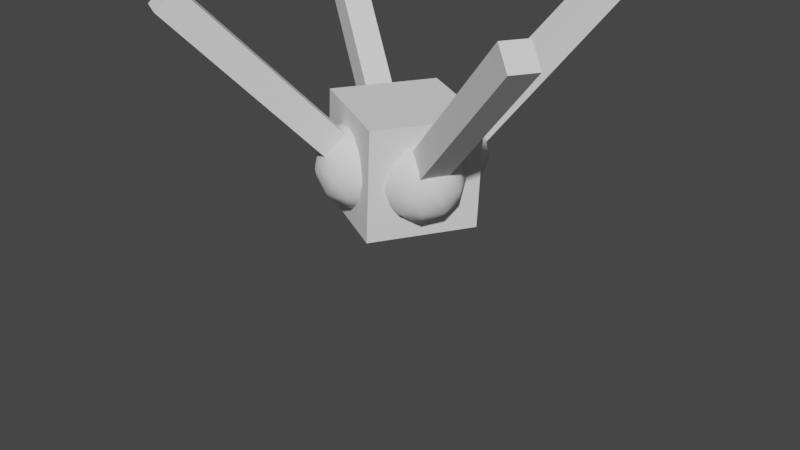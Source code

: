 # Source: CreatureStanding.blend  (saved by Blender 3.0.42; exported with 4.5.12 LTS)
import bpy
from mathutils import Matrix  # noqa: F401  (used for matrix-valued properties, if any)

bpy.ops.wm.read_factory_settings(use_empty=True)
scene = bpy.context.scene
scene.name = 'Scene'

# ---- collections
col_creature = bpy.data.collections.new('Creature'); scene.collection.children.link(col_creature)

# ---- world
world_world = bpy.data.worlds.new('World'); scene.world = world_world
world_world.use_nodes = True; world_world.node_tree.nodes.clear()
_N = world_world.node_tree.nodes; _L = world_world.node_tree.links
n0 = _N.new('ShaderNodeOutputWorld'); n0.name = 'World Output'; n0.location = (300, 300)
n1 = _N.new('ShaderNodeBackground'); n1.name = 'Background'; n1.location = (10, 300)
n1.inputs[0].default_value = (0.05088, 0.05088, 0.05088, 1.0)
_L.new(n1.outputs[0], n0.inputs[0])
n0.is_active_output = True
world_world.color = (0.05088, 0.05088, 0.05088)
world_world.use_sun_shadow = False
world_world.sun_shadow_jitter_overblur = 0.0

# ---- meshes
me_plane = bpy.data.meshes.new('Plane')
me_plane.from_pydata([(0.0, 0.0, 0.0), (0.0, 0.0, 4.478), (0.0, 0.0, 1.493), (0.0, 0.0, 2.985)], [(3, 1), (0, 2), (2, 3)], [])
_uv = me_plane.uv_layers.new(name='UVMap')
_uv.uv.foreach_set('vector', [])
me_plane.use_remesh_fix_poles = True
me_plane.use_remesh_preserve_attributes = False
me_plane.update()
me_cube_001 = bpy.data.meshes.new('Cube.001')
me_cube_001.from_pydata([(-1.0, -1.0, -1.0), (-1.0, -1.0, 1.0), (-1.0, 1.0, -1.0), (-1.0, 1.0, 1.0), (1.0, -1.0, -1.0), (1.0, -1.0, 1.0), (1.0, 1.0, -1.0), (1.0, 1.0, 1.0)], [], [(0, 1, 3, 2), (2, 3, 7, 6), (6, 7, 5, 4), (4, 5, 1, 0), (2, 6, 4, 0), (7, 3, 1, 5)])
_uv = me_cube_001.uv_layers.new(name='UVMap')
_uv.uv.foreach_set('vector', [0.375, 0.0, 0.625, 0.0, 0.625, 0.25, 0.375, 0.25, 0.375, 0.25, 0.625, 0.25, 0.625, 0.5, 0.375, 0.5, 0.375, 0.5, 0.625, 0.5, 0.625, 0.75, 0.375, 0.75, 0.375, 0.75, 0.625, 0.75, 0.625, 1.0, 0.375, 1.0, 0.125, 0.5, 0.375, 0.5, 0.375, 0.75, 0.125, 0.75, 0.625, 0.5, 0.875, 0.5, 0.875, 0.75, 0.625, 0.75])
me_cube_001.use_remesh_fix_poles = True
me_cube_001.use_remesh_preserve_attributes = False
me_cube_001.update()
me_icosphere = bpy.data.meshes.new('Icosphere')
me_icosphere.from_pydata([(0.0, 0.0, -1.0), (0.7236, -0.5257, -0.4472), (-0.2764, -0.8506, -0.4472), (-0.8944, 0.0, -0.4472), (-0.2764, 0.8506, -0.4472), (0.7236, 0.5257, -0.4472), (0.2764, -0.8506, 0.4472), (-0.7236, -0.5257, 0.4472), (-0.7236, 0.5257, 0.4472), (0.2764, 0.8506, 0.4472), (0.8944, 0.0, 0.4472), (0.0, 0.0, 1.0), (-0.1625, -0.5, -0.8507), (0.4253, -0.309, -0.8507), (0.2629, -0.809, -0.5257), (0.8506, 0.0, -0.5257), (0.4253, 0.309, -0.8507), (-0.5257, 0.0, -0.8507), (-0.6882, -0.5, -0.5257), (-0.1625, 0.5, -0.8507), (-0.6882, 0.5, -0.5257), (0.2629, 0.809, -0.5257), (0.9511, -0.309, 0.0), (0.9511, 0.309, 0.0), (0.0, -1.0, 0.0), (0.5878, -0.809, 0.0), (-0.9511, -0.309, 0.0), (-0.5878, -0.809, 0.0), (-0.5878, 0.809, 0.0), (-0.9511, 0.309, 0.0), (0.5878, 0.809, 0.0), (0.0, 1.0, 0.0), (0.6882, -0.5, 0.5257), (-0.2629, -0.809, 0.5257), (-0.8506, 0.0, 0.5257), (-0.2629, 0.809, 0.5257), (0.6882, 0.5, 0.5257), (0.1625, -0.5, 0.8507), (0.5257, 0.0, 0.8507), (-0.4253, -0.309, 0.8507), (-0.4253, 0.309, 0.8507), (0.1625, 0.5, 0.8507)], [], [(0, 13, 12), (1, 13, 15), (0, 12, 17), (0, 17, 19), (0, 19, 16), (1, 15, 22), (2, 14, 24), (3, 18, 26), (4, 20, 28), (5, 21, 30), (1, 22, 25), (2, 24, 27), (3, 26, 29), (4, 28, 31), (5, 30, 23), (6, 32, 37), (7, 33, 39), (8, 34, 40), (9, 35, 41), (10, 36, 38), (38, 41, 11), (38, 36, 41), (36, 9, 41), (41, 40, 11), (41, 35, 40), (35, 8, 40), (40, 39, 11), (40, 34, 39), (34, 7, 39), (39, 37, 11), (39, 33, 37), (33, 6, 37), (37, 38, 11), (37, 32, 38), (32, 10, 38), (23, 36, 10), (23, 30, 36), (30, 9, 36), (31, 35, 9), (31, 28, 35), (28, 8, 35), (29, 34, 8), (29, 26, 34), (26, 7, 34), (27, 33, 7), (27, 24, 33), (24, 6, 33), (25, 32, 6), (25, 22, 32), (22, 10, 32), (30, 31, 9), (30, 21, 31), (21, 4, 31), (28, 29, 8), (28, 20, 29), (20, 3, 29), (26, 27, 7), (26, 18, 27), (18, 2, 27), (24, 25, 6), (24, 14, 25), (14, 1, 25), (22, 23, 10), (22, 15, 23), (15, 5, 23), (16, 21, 5), (16, 19, 21), (19, 4, 21), (19, 20, 4), (19, 17, 20), (17, 3, 20), (17, 18, 3), (17, 12, 18), (12, 2, 18), (15, 16, 5), (15, 13, 16), (13, 0, 16), (12, 14, 2), (12, 13, 14), (13, 1, 14)])
me_icosphere.polygons.foreach_set('use_smooth', [True] * 80)
_uv = me_icosphere.uv_layers.new(name='UVMap')
_uv.uv.foreach_set('vector', [0.1818, 0.0, 0.2273, 0.07873, 0.1364, 0.07873, 0.2727, 0.1575, 0.3182, 0.07873, 0.3636, 0.1575, 0.9091, 0.0, 0.9545, 0.07873, 0.8636, 0.07873, 0.7273, 0.0, 0.7727, 0.07873, 0.6818, 0.07873, 0.5455, 0.0, 0.5909, 0.07873, 0.5, 0.07873, 0.2727, 0.1575, 0.3636, 0.1575, 0.3182, 0.2362, 0.09091, 0.1575, 0.1818, 0.1575, 0.1364, 0.2362, 0.8182, 0.1575, 0.9091, 0.1575, 0.8636, 0.2362, 0.6364, 0.1575, 0.7273, 0.1575, 0.6818, 0.2362, 0.4545, 0.1575, 0.5455, 0.1575, 0.5, 0.2362, 0.2727, 0.1575, 0.3182, 0.2362, 0.2273, 0.2362, 0.09091, 0.1575, 0.1364, 0.2362, 0.04546, 0.2362, 0.8182, 0.1575, 0.8636, 0.2362, 0.7727, 0.2362, 0.6364, 0.1575, 0.6818, 0.2362, 0.5909, 0.2362, 0.4545, 0.1575, 0.5, 0.2362, 0.4091, 0.2362, 0.1818, 0.3149, 0.2727, 0.3149, 0.2273, 0.3937, 0.0, 0.3149, 0.09091, 0.3149, 0.04546, 0.3937, 0.7273, 0.3149, 0.8182, 0.3149, 0.7727, 0.3937, 0.5455, 0.3149, 0.6364, 0.3149, 0.5909, 0.3937, 0.3636, 0.3149, 0.4545, 0.3149, 0.4091, 0.3937, 0.4091, 0.3937, 0.5, 0.3937, 0.4545, 0.4724, 0.4091, 0.3937, 0.4545, 0.3149, 0.5, 0.3937, 0.4545, 0.3149, 0.5455, 0.3149, 0.5, 0.3937, 0.5909, 0.3937, 0.6818, 0.3937, 0.6364, 0.4724, 0.5909, 0.3937, 0.6364, 0.3149, 0.6818, 0.3937, 0.6364, 0.3149, 0.7273, 0.3149, 0.6818, 0.3937, 0.7727, 0.3937, 0.8636, 0.3937, 0.8182, 0.4724, 0.7727, 0.3937, 0.8182, 0.3149, 0.8636, 0.3937, 0.8182, 0.3149, 0.9091, 0.3149, 0.8636, 0.3937, 0.04546, 0.3937, 0.1364, 0.3937, 0.09091, 0.4724, 0.04546, 0.3937, 0.09091, 0.3149, 0.1364, 0.3937, 0.09091, 0.3149, 0.1818, 0.3149, 0.1364, 0.3937, 0.2273, 0.3937, 0.3182, 0.3937, 0.2727, 0.4724, 0.2273, 0.3937, 0.2727, 0.3149, 0.3182, 0.3937, 0.2727, 0.3149, 0.3636, 0.3149, 0.3182, 0.3937, 0.4091, 0.2362, 0.4545, 0.3149, 0.3636, 0.3149, 0.4091, 0.2362, 0.5, 0.2362, 0.4545, 0.3149, 0.5, 0.2362, 0.5455, 0.3149, 0.4545, 0.3149, 0.5909, 0.2362, 0.6364, 0.3149, 0.5455, 0.3149, 0.5909, 0.2362, 0.6818, 0.2362, 0.6364, 0.3149, 0.6818, 0.2362, 0.7273, 0.3149, 0.6364, 0.3149, 0.7727, 0.2362, 0.8182, 0.3149, 0.7273, 0.3149, 0.7727, 0.2362, 0.8636, 0.2362, 0.8182, 0.3149, 0.8636, 0.2362, 0.9091, 0.3149, 0.8182, 0.3149, 0.04546, 0.2362, 0.09091, 0.3149, 0.0, 0.3149, 0.04546, 0.2362, 0.1364, 0.2362, 0.09091, 0.3149, 0.1364, 0.2362, 0.1818, 0.3149, 0.09091, 0.3149, 0.2273, 0.2362, 0.2727, 0.3149, 0.1818, 0.3149, 0.2273, 0.2362, 0.3182, 0.2362, 0.2727, 0.3149, 0.3182, 0.2362, 0.3636, 0.3149, 0.2727, 0.3149, 0.5, 0.2362, 0.5909, 0.2362, 0.5455, 0.3149, 0.5, 0.2362, 0.5455, 0.1575, 0.5909, 0.2362, 0.5455, 0.1575, 0.6364, 0.1575, 0.5909, 0.2362, 0.6818, 0.2362, 0.7727, 0.2362, 0.7273, 0.3149, 0.6818, 0.2362, 0.7273, 0.1575, 0.7727, 0.2362, 0.7273, 0.1575, 0.8182, 0.1575, 0.7727, 0.2362, 0.8636, 0.2362, 0.9545, 0.2362, 0.9091, 0.3149, 0.8636, 0.2362, 0.9091, 0.1575, 0.9545, 0.2362, 0.9091, 0.1575, 1.0, 0.1575, 0.9545, 0.2362, 0.1364, 0.2362, 0.2273, 0.2362, 0.1818, 0.3149, 0.1364, 0.2362, 0.1818, 0.1575, 0.2273, 0.2362, 0.1818, 0.1575, 0.2727, 0.1575, 0.2273, 0.2362, 0.3182, 0.2362, 0.4091, 0.2362, 0.3636, 0.3149, 0.3182, 0.2362, 0.3636, 0.1575, 0.4091, 0.2362, 0.3636, 0.1575, 0.4545, 0.1575, 0.4091, 0.2362, 0.5, 0.07873, 0.5455, 0.1575, 0.4545, 0.1575, 0.5, 0.07873, 0.5909, 0.07873, 0.5455, 0.1575, 0.5909, 0.07873, 0.6364, 0.1575, 0.5455, 0.1575, 0.6818, 0.07873, 0.7273, 0.1575, 0.6364, 0.1575, 0.6818, 0.07873, 0.7727, 0.07873, 0.7273, 0.1575, 0.7727, 0.07873, 0.8182, 0.1575, 0.7273, 0.1575, 0.8636, 0.07873, 0.9091, 0.1575, 0.8182, 0.1575, 0.8636, 0.07873, 0.9545, 0.07873, 0.9091, 0.1575, 0.9545, 0.07873, 1.0, 0.1575, 0.9091, 0.1575, 0.3636, 0.1575, 0.4091, 0.07873, 0.4545, 0.1575, 0.3636, 0.1575, 0.3182, 0.07873, 0.4091, 0.07873, 0.3182, 0.07873, 0.3636, 0.0, 0.4091, 0.07873, 0.1364, 0.07873, 0.1818, 0.1575, 0.09091, 0.1575, 0.1364, 0.07873, 0.2273, 0.07873, 0.1818, 0.1575, 0.2273, 0.07873, 0.2727, 0.1575, 0.1818, 0.1575])
me_icosphere.use_remesh_fix_poles = True
me_icosphere.use_remesh_preserve_attributes = False
me_icosphere.update()
me_plane_001 = bpy.data.meshes.new('Plane.001')
me_plane_001.from_pydata([(0.0, 0.0, 0.0), (0.0, 0.0, 4.478), (0.0, 0.0, 1.493), (0.0, 0.0, 2.985)], [(3, 1), (0, 2), (2, 3)], [])
_uv = me_plane_001.uv_layers.new(name='UVMap')
_uv.uv.foreach_set('vector', [])
me_plane_001.use_remesh_fix_poles = True
me_plane_001.use_remesh_preserve_attributes = False
me_plane_001.update()
me_icosphere_001 = bpy.data.meshes.new('Icosphere.001')
me_icosphere_001.from_pydata([(0.0, 0.0, -1.0), (0.7236, -0.5257, -0.4472), (-0.2764, -0.8506, -0.4472), (-0.8944, 0.0, -0.4472), (-0.2764, 0.8506, -0.4472), (0.7236, 0.5257, -0.4472), (0.2764, -0.8506, 0.4472), (-0.7236, -0.5257, 0.4472), (-0.7236, 0.5257, 0.4472), (0.2764, 0.8506, 0.4472), (0.8944, 0.0, 0.4472), (0.0, 0.0, 1.0), (-0.1625, -0.5, -0.8507), (0.4253, -0.309, -0.8507), (0.2629, -0.809, -0.5257), (0.8506, 0.0, -0.5257), (0.4253, 0.309, -0.8507), (-0.5257, 0.0, -0.8507), (-0.6882, -0.5, -0.5257), (-0.1625, 0.5, -0.8507), (-0.6882, 0.5, -0.5257), (0.2629, 0.809, -0.5257), (0.9511, -0.309, 0.0), (0.9511, 0.309, 0.0), (0.0, -1.0, 0.0), (0.5878, -0.809, 0.0), (-0.9511, -0.309, 0.0), (-0.5878, -0.809, 0.0), (-0.5878, 0.809, 0.0), (-0.9511, 0.309, 0.0), (0.5878, 0.809, 0.0), (0.0, 1.0, 0.0), (0.6882, -0.5, 0.5257), (-0.2629, -0.809, 0.5257), (-0.8506, 0.0, 0.5257), (-0.2629, 0.809, 0.5257), (0.6882, 0.5, 0.5257), (0.1625, -0.5, 0.8507), (0.5257, 0.0, 0.8507), (-0.4253, -0.309, 0.8507), (-0.4253, 0.309, 0.8507), (0.1625, 0.5, 0.8507)], [], [(0, 13, 12), (1, 13, 15), (0, 12, 17), (0, 17, 19), (0, 19, 16), (1, 15, 22), (2, 14, 24), (3, 18, 26), (4, 20, 28), (5, 21, 30), (1, 22, 25), (2, 24, 27), (3, 26, 29), (4, 28, 31), (5, 30, 23), (6, 32, 37), (7, 33, 39), (8, 34, 40), (9, 35, 41), (10, 36, 38), (38, 41, 11), (38, 36, 41), (36, 9, 41), (41, 40, 11), (41, 35, 40), (35, 8, 40), (40, 39, 11), (40, 34, 39), (34, 7, 39), (39, 37, 11), (39, 33, 37), (33, 6, 37), (37, 38, 11), (37, 32, 38), (32, 10, 38), (23, 36, 10), (23, 30, 36), (30, 9, 36), (31, 35, 9), (31, 28, 35), (28, 8, 35), (29, 34, 8), (29, 26, 34), (26, 7, 34), (27, 33, 7), (27, 24, 33), (24, 6, 33), (25, 32, 6), (25, 22, 32), (22, 10, 32), (30, 31, 9), (30, 21, 31), (21, 4, 31), (28, 29, 8), (28, 20, 29), (20, 3, 29), (26, 27, 7), (26, 18, 27), (18, 2, 27), (24, 25, 6), (24, 14, 25), (14, 1, 25), (22, 23, 10), (22, 15, 23), (15, 5, 23), (16, 21, 5), (16, 19, 21), (19, 4, 21), (19, 20, 4), (19, 17, 20), (17, 3, 20), (17, 18, 3), (17, 12, 18), (12, 2, 18), (15, 16, 5), (15, 13, 16), (13, 0, 16), (12, 14, 2), (12, 13, 14), (13, 1, 14)])
me_icosphere_001.polygons.foreach_set('use_smooth', [True] * 80)
_uv = me_icosphere_001.uv_layers.new(name='UVMap')
_uv.uv.foreach_set('vector', [0.1818, 0.0, 0.2273, 0.07873, 0.1364, 0.07873, 0.2727, 0.1575, 0.3182, 0.07873, 0.3636, 0.1575, 0.9091, 0.0, 0.9545, 0.07873, 0.8636, 0.07873, 0.7273, 0.0, 0.7727, 0.07873, 0.6818, 0.07873, 0.5455, 0.0, 0.5909, 0.07873, 0.5, 0.07873, 0.2727, 0.1575, 0.3636, 0.1575, 0.3182, 0.2362, 0.09091, 0.1575, 0.1818, 0.1575, 0.1364, 0.2362, 0.8182, 0.1575, 0.9091, 0.1575, 0.8636, 0.2362, 0.6364, 0.1575, 0.7273, 0.1575, 0.6818, 0.2362, 0.4545, 0.1575, 0.5455, 0.1575, 0.5, 0.2362, 0.2727, 0.1575, 0.3182, 0.2362, 0.2273, 0.2362, 0.09091, 0.1575, 0.1364, 0.2362, 0.04546, 0.2362, 0.8182, 0.1575, 0.8636, 0.2362, 0.7727, 0.2362, 0.6364, 0.1575, 0.6818, 0.2362, 0.5909, 0.2362, 0.4545, 0.1575, 0.5, 0.2362, 0.4091, 0.2362, 0.1818, 0.3149, 0.2727, 0.3149, 0.2273, 0.3937, 0.0, 0.3149, 0.09091, 0.3149, 0.04546, 0.3937, 0.7273, 0.3149, 0.8182, 0.3149, 0.7727, 0.3937, 0.5455, 0.3149, 0.6364, 0.3149, 0.5909, 0.3937, 0.3636, 0.3149, 0.4545, 0.3149, 0.4091, 0.3937, 0.4091, 0.3937, 0.5, 0.3937, 0.4545, 0.4724, 0.4091, 0.3937, 0.4545, 0.3149, 0.5, 0.3937, 0.4545, 0.3149, 0.5455, 0.3149, 0.5, 0.3937, 0.5909, 0.3937, 0.6818, 0.3937, 0.6364, 0.4724, 0.5909, 0.3937, 0.6364, 0.3149, 0.6818, 0.3937, 0.6364, 0.3149, 0.7273, 0.3149, 0.6818, 0.3937, 0.7727, 0.3937, 0.8636, 0.3937, 0.8182, 0.4724, 0.7727, 0.3937, 0.8182, 0.3149, 0.8636, 0.3937, 0.8182, 0.3149, 0.9091, 0.3149, 0.8636, 0.3937, 0.04546, 0.3937, 0.1364, 0.3937, 0.09091, 0.4724, 0.04546, 0.3937, 0.09091, 0.3149, 0.1364, 0.3937, 0.09091, 0.3149, 0.1818, 0.3149, 0.1364, 0.3937, 0.2273, 0.3937, 0.3182, 0.3937, 0.2727, 0.4724, 0.2273, 0.3937, 0.2727, 0.3149, 0.3182, 0.3937, 0.2727, 0.3149, 0.3636, 0.3149, 0.3182, 0.3937, 0.4091, 0.2362, 0.4545, 0.3149, 0.3636, 0.3149, 0.4091, 0.2362, 0.5, 0.2362, 0.4545, 0.3149, 0.5, 0.2362, 0.5455, 0.3149, 0.4545, 0.3149, 0.5909, 0.2362, 0.6364, 0.3149, 0.5455, 0.3149, 0.5909, 0.2362, 0.6818, 0.2362, 0.6364, 0.3149, 0.6818, 0.2362, 0.7273, 0.3149, 0.6364, 0.3149, 0.7727, 0.2362, 0.8182, 0.3149, 0.7273, 0.3149, 0.7727, 0.2362, 0.8636, 0.2362, 0.8182, 0.3149, 0.8636, 0.2362, 0.9091, 0.3149, 0.8182, 0.3149, 0.04546, 0.2362, 0.09091, 0.3149, 0.0, 0.3149, 0.04546, 0.2362, 0.1364, 0.2362, 0.09091, 0.3149, 0.1364, 0.2362, 0.1818, 0.3149, 0.09091, 0.3149, 0.2273, 0.2362, 0.2727, 0.3149, 0.1818, 0.3149, 0.2273, 0.2362, 0.3182, 0.2362, 0.2727, 0.3149, 0.3182, 0.2362, 0.3636, 0.3149, 0.2727, 0.3149, 0.5, 0.2362, 0.5909, 0.2362, 0.5455, 0.3149, 0.5, 0.2362, 0.5455, 0.1575, 0.5909, 0.2362, 0.5455, 0.1575, 0.6364, 0.1575, 0.5909, 0.2362, 0.6818, 0.2362, 0.7727, 0.2362, 0.7273, 0.3149, 0.6818, 0.2362, 0.7273, 0.1575, 0.7727, 0.2362, 0.7273, 0.1575, 0.8182, 0.1575, 0.7727, 0.2362, 0.8636, 0.2362, 0.9545, 0.2362, 0.9091, 0.3149, 0.8636, 0.2362, 0.9091, 0.1575, 0.9545, 0.2362, 0.9091, 0.1575, 1.0, 0.1575, 0.9545, 0.2362, 0.1364, 0.2362, 0.2273, 0.2362, 0.1818, 0.3149, 0.1364, 0.2362, 0.1818, 0.1575, 0.2273, 0.2362, 0.1818, 0.1575, 0.2727, 0.1575, 0.2273, 0.2362, 0.3182, 0.2362, 0.4091, 0.2362, 0.3636, 0.3149, 0.3182, 0.2362, 0.3636, 0.1575, 0.4091, 0.2362, 0.3636, 0.1575, 0.4545, 0.1575, 0.4091, 0.2362, 0.5, 0.07873, 0.5455, 0.1575, 0.4545, 0.1575, 0.5, 0.07873, 0.5909, 0.07873, 0.5455, 0.1575, 0.5909, 0.07873, 0.6364, 0.1575, 0.5455, 0.1575, 0.6818, 0.07873, 0.7273, 0.1575, 0.6364, 0.1575, 0.6818, 0.07873, 0.7727, 0.07873, 0.7273, 0.1575, 0.7727, 0.07873, 0.8182, 0.1575, 0.7273, 0.1575, 0.8636, 0.07873, 0.9091, 0.1575, 0.8182, 0.1575, 0.8636, 0.07873, 0.9545, 0.07873, 0.9091, 0.1575, 0.9545, 0.07873, 1.0, 0.1575, 0.9091, 0.1575, 0.3636, 0.1575, 0.4091, 0.07873, 0.4545, 0.1575, 0.3636, 0.1575, 0.3182, 0.07873, 0.4091, 0.07873, 0.3182, 0.07873, 0.3636, 0.0, 0.4091, 0.07873, 0.1364, 0.07873, 0.1818, 0.1575, 0.09091, 0.1575, 0.1364, 0.07873, 0.2273, 0.07873, 0.1818, 0.1575, 0.2273, 0.07873, 0.2727, 0.1575, 0.1818, 0.1575])
me_icosphere_001.use_remesh_fix_poles = True
me_icosphere_001.use_remesh_preserve_attributes = False
me_icosphere_001.update()
me_plane_002 = bpy.data.meshes.new('Plane.002')
me_plane_002.from_pydata([(0.0, 0.0, 0.0), (0.0, 0.0, 4.478), (0.0, 0.0, 1.493), (0.0, 0.0, 2.985)], [(3, 1), (0, 2), (2, 3)], [])
_uv = me_plane_002.uv_layers.new(name='UVMap')
_uv.uv.foreach_set('vector', [])
me_plane_002.use_remesh_fix_poles = True
me_plane_002.use_remesh_preserve_attributes = False
me_plane_002.update()
me_icosphere_002 = bpy.data.meshes.new('Icosphere.002')
me_icosphere_002.from_pydata([(0.0, 0.0, -1.0), (0.7236, -0.5257, -0.4472), (-0.2764, -0.8506, -0.4472), (-0.8944, 0.0, -0.4472), (-0.2764, 0.8506, -0.4472), (0.7236, 0.5257, -0.4472), (0.2764, -0.8506, 0.4472), (-0.7236, -0.5257, 0.4472), (-0.7236, 0.5257, 0.4472), (0.2764, 0.8506, 0.4472), (0.8944, 0.0, 0.4472), (0.0, 0.0, 1.0), (-0.1625, -0.5, -0.8507), (0.4253, -0.309, -0.8507), (0.2629, -0.809, -0.5257), (0.8506, 0.0, -0.5257), (0.4253, 0.309, -0.8507), (-0.5257, 0.0, -0.8507), (-0.6882, -0.5, -0.5257), (-0.1625, 0.5, -0.8507), (-0.6882, 0.5, -0.5257), (0.2629, 0.809, -0.5257), (0.9511, -0.309, 0.0), (0.9511, 0.309, 0.0), (0.0, -1.0, 0.0), (0.5878, -0.809, 0.0), (-0.9511, -0.309, 0.0), (-0.5878, -0.809, 0.0), (-0.5878, 0.809, 0.0), (-0.9511, 0.309, 0.0), (0.5878, 0.809, 0.0), (0.0, 1.0, 0.0), (0.6882, -0.5, 0.5257), (-0.2629, -0.809, 0.5257), (-0.8506, 0.0, 0.5257), (-0.2629, 0.809, 0.5257), (0.6882, 0.5, 0.5257), (0.1625, -0.5, 0.8507), (0.5257, 0.0, 0.8507), (-0.4253, -0.309, 0.8507), (-0.4253, 0.309, 0.8507), (0.1625, 0.5, 0.8507)], [], [(0, 13, 12), (1, 13, 15), (0, 12, 17), (0, 17, 19), (0, 19, 16), (1, 15, 22), (2, 14, 24), (3, 18, 26), (4, 20, 28), (5, 21, 30), (1, 22, 25), (2, 24, 27), (3, 26, 29), (4, 28, 31), (5, 30, 23), (6, 32, 37), (7, 33, 39), (8, 34, 40), (9, 35, 41), (10, 36, 38), (38, 41, 11), (38, 36, 41), (36, 9, 41), (41, 40, 11), (41, 35, 40), (35, 8, 40), (40, 39, 11), (40, 34, 39), (34, 7, 39), (39, 37, 11), (39, 33, 37), (33, 6, 37), (37, 38, 11), (37, 32, 38), (32, 10, 38), (23, 36, 10), (23, 30, 36), (30, 9, 36), (31, 35, 9), (31, 28, 35), (28, 8, 35), (29, 34, 8), (29, 26, 34), (26, 7, 34), (27, 33, 7), (27, 24, 33), (24, 6, 33), (25, 32, 6), (25, 22, 32), (22, 10, 32), (30, 31, 9), (30, 21, 31), (21, 4, 31), (28, 29, 8), (28, 20, 29), (20, 3, 29), (26, 27, 7), (26, 18, 27), (18, 2, 27), (24, 25, 6), (24, 14, 25), (14, 1, 25), (22, 23, 10), (22, 15, 23), (15, 5, 23), (16, 21, 5), (16, 19, 21), (19, 4, 21), (19, 20, 4), (19, 17, 20), (17, 3, 20), (17, 18, 3), (17, 12, 18), (12, 2, 18), (15, 16, 5), (15, 13, 16), (13, 0, 16), (12, 14, 2), (12, 13, 14), (13, 1, 14)])
me_icosphere_002.polygons.foreach_set('use_smooth', [True] * 80)
_uv = me_icosphere_002.uv_layers.new(name='UVMap')
_uv.uv.foreach_set('vector', [0.1818, 0.0, 0.2273, 0.07873, 0.1364, 0.07873, 0.2727, 0.1575, 0.3182, 0.07873, 0.3636, 0.1575, 0.9091, 0.0, 0.9545, 0.07873, 0.8636, 0.07873, 0.7273, 0.0, 0.7727, 0.07873, 0.6818, 0.07873, 0.5455, 0.0, 0.5909, 0.07873, 0.5, 0.07873, 0.2727, 0.1575, 0.3636, 0.1575, 0.3182, 0.2362, 0.09091, 0.1575, 0.1818, 0.1575, 0.1364, 0.2362, 0.8182, 0.1575, 0.9091, 0.1575, 0.8636, 0.2362, 0.6364, 0.1575, 0.7273, 0.1575, 0.6818, 0.2362, 0.4545, 0.1575, 0.5455, 0.1575, 0.5, 0.2362, 0.2727, 0.1575, 0.3182, 0.2362, 0.2273, 0.2362, 0.09091, 0.1575, 0.1364, 0.2362, 0.04546, 0.2362, 0.8182, 0.1575, 0.8636, 0.2362, 0.7727, 0.2362, 0.6364, 0.1575, 0.6818, 0.2362, 0.5909, 0.2362, 0.4545, 0.1575, 0.5, 0.2362, 0.4091, 0.2362, 0.1818, 0.3149, 0.2727, 0.3149, 0.2273, 0.3937, 0.0, 0.3149, 0.09091, 0.3149, 0.04546, 0.3937, 0.7273, 0.3149, 0.8182, 0.3149, 0.7727, 0.3937, 0.5455, 0.3149, 0.6364, 0.3149, 0.5909, 0.3937, 0.3636, 0.3149, 0.4545, 0.3149, 0.4091, 0.3937, 0.4091, 0.3937, 0.5, 0.3937, 0.4545, 0.4724, 0.4091, 0.3937, 0.4545, 0.3149, 0.5, 0.3937, 0.4545, 0.3149, 0.5455, 0.3149, 0.5, 0.3937, 0.5909, 0.3937, 0.6818, 0.3937, 0.6364, 0.4724, 0.5909, 0.3937, 0.6364, 0.3149, 0.6818, 0.3937, 0.6364, 0.3149, 0.7273, 0.3149, 0.6818, 0.3937, 0.7727, 0.3937, 0.8636, 0.3937, 0.8182, 0.4724, 0.7727, 0.3937, 0.8182, 0.3149, 0.8636, 0.3937, 0.8182, 0.3149, 0.9091, 0.3149, 0.8636, 0.3937, 0.04546, 0.3937, 0.1364, 0.3937, 0.09091, 0.4724, 0.04546, 0.3937, 0.09091, 0.3149, 0.1364, 0.3937, 0.09091, 0.3149, 0.1818, 0.3149, 0.1364, 0.3937, 0.2273, 0.3937, 0.3182, 0.3937, 0.2727, 0.4724, 0.2273, 0.3937, 0.2727, 0.3149, 0.3182, 0.3937, 0.2727, 0.3149, 0.3636, 0.3149, 0.3182, 0.3937, 0.4091, 0.2362, 0.4545, 0.3149, 0.3636, 0.3149, 0.4091, 0.2362, 0.5, 0.2362, 0.4545, 0.3149, 0.5, 0.2362, 0.5455, 0.3149, 0.4545, 0.3149, 0.5909, 0.2362, 0.6364, 0.3149, 0.5455, 0.3149, 0.5909, 0.2362, 0.6818, 0.2362, 0.6364, 0.3149, 0.6818, 0.2362, 0.7273, 0.3149, 0.6364, 0.3149, 0.7727, 0.2362, 0.8182, 0.3149, 0.7273, 0.3149, 0.7727, 0.2362, 0.8636, 0.2362, 0.8182, 0.3149, 0.8636, 0.2362, 0.9091, 0.3149, 0.8182, 0.3149, 0.04546, 0.2362, 0.09091, 0.3149, 0.0, 0.3149, 0.04546, 0.2362, 0.1364, 0.2362, 0.09091, 0.3149, 0.1364, 0.2362, 0.1818, 0.3149, 0.09091, 0.3149, 0.2273, 0.2362, 0.2727, 0.3149, 0.1818, 0.3149, 0.2273, 0.2362, 0.3182, 0.2362, 0.2727, 0.3149, 0.3182, 0.2362, 0.3636, 0.3149, 0.2727, 0.3149, 0.5, 0.2362, 0.5909, 0.2362, 0.5455, 0.3149, 0.5, 0.2362, 0.5455, 0.1575, 0.5909, 0.2362, 0.5455, 0.1575, 0.6364, 0.1575, 0.5909, 0.2362, 0.6818, 0.2362, 0.7727, 0.2362, 0.7273, 0.3149, 0.6818, 0.2362, 0.7273, 0.1575, 0.7727, 0.2362, 0.7273, 0.1575, 0.8182, 0.1575, 0.7727, 0.2362, 0.8636, 0.2362, 0.9545, 0.2362, 0.9091, 0.3149, 0.8636, 0.2362, 0.9091, 0.1575, 0.9545, 0.2362, 0.9091, 0.1575, 1.0, 0.1575, 0.9545, 0.2362, 0.1364, 0.2362, 0.2273, 0.2362, 0.1818, 0.3149, 0.1364, 0.2362, 0.1818, 0.1575, 0.2273, 0.2362, 0.1818, 0.1575, 0.2727, 0.1575, 0.2273, 0.2362, 0.3182, 0.2362, 0.4091, 0.2362, 0.3636, 0.3149, 0.3182, 0.2362, 0.3636, 0.1575, 0.4091, 0.2362, 0.3636, 0.1575, 0.4545, 0.1575, 0.4091, 0.2362, 0.5, 0.07873, 0.5455, 0.1575, 0.4545, 0.1575, 0.5, 0.07873, 0.5909, 0.07873, 0.5455, 0.1575, 0.5909, 0.07873, 0.6364, 0.1575, 0.5455, 0.1575, 0.6818, 0.07873, 0.7273, 0.1575, 0.6364, 0.1575, 0.6818, 0.07873, 0.7727, 0.07873, 0.7273, 0.1575, 0.7727, 0.07873, 0.8182, 0.1575, 0.7273, 0.1575, 0.8636, 0.07873, 0.9091, 0.1575, 0.8182, 0.1575, 0.8636, 0.07873, 0.9545, 0.07873, 0.9091, 0.1575, 0.9545, 0.07873, 1.0, 0.1575, 0.9091, 0.1575, 0.3636, 0.1575, 0.4091, 0.07873, 0.4545, 0.1575, 0.3636, 0.1575, 0.3182, 0.07873, 0.4091, 0.07873, 0.3182, 0.07873, 0.3636, 0.0, 0.4091, 0.07873, 0.1364, 0.07873, 0.1818, 0.1575, 0.09091, 0.1575, 0.1364, 0.07873, 0.2273, 0.07873, 0.1818, 0.1575, 0.2273, 0.07873, 0.2727, 0.1575, 0.1818, 0.1575])
me_icosphere_002.use_remesh_fix_poles = True
me_icosphere_002.use_remesh_preserve_attributes = False
me_icosphere_002.update()
me_plane_003 = bpy.data.meshes.new('Plane.003')
me_plane_003.from_pydata([(0.0, 0.0, 0.0), (0.0, 0.0, 4.478), (0.0, 0.0, 1.493), (0.0, 0.0, 2.985)], [(3, 1), (0, 2), (2, 3)], [])
_uv = me_plane_003.uv_layers.new(name='UVMap')
_uv.uv.foreach_set('vector', [])
me_plane_003.use_remesh_fix_poles = True
me_plane_003.use_remesh_preserve_attributes = False
me_plane_003.update()
me_icosphere_003 = bpy.data.meshes.new('Icosphere.003')
me_icosphere_003.from_pydata([(0.0, 0.0, -1.0), (0.7236, -0.5257, -0.4472), (-0.2764, -0.8506, -0.4472), (-0.8944, 0.0, -0.4472), (-0.2764, 0.8506, -0.4472), (0.7236, 0.5257, -0.4472), (0.2764, -0.8506, 0.4472), (-0.7236, -0.5257, 0.4472), (-0.7236, 0.5257, 0.4472), (0.2764, 0.8506, 0.4472), (0.8944, 0.0, 0.4472), (0.0, 0.0, 1.0), (-0.1625, -0.5, -0.8507), (0.4253, -0.309, -0.8507), (0.2629, -0.809, -0.5257), (0.8506, 0.0, -0.5257), (0.4253, 0.309, -0.8507), (-0.5257, 0.0, -0.8507), (-0.6882, -0.5, -0.5257), (-0.1625, 0.5, -0.8507), (-0.6882, 0.5, -0.5257), (0.2629, 0.809, -0.5257), (0.9511, -0.309, 0.0), (0.9511, 0.309, 0.0), (0.0, -1.0, 0.0), (0.5878, -0.809, 0.0), (-0.9511, -0.309, 0.0), (-0.5878, -0.809, 0.0), (-0.5878, 0.809, 0.0), (-0.9511, 0.309, 0.0), (0.5878, 0.809, 0.0), (0.0, 1.0, 0.0), (0.6882, -0.5, 0.5257), (-0.2629, -0.809, 0.5257), (-0.8506, 0.0, 0.5257), (-0.2629, 0.809, 0.5257), (0.6882, 0.5, 0.5257), (0.1625, -0.5, 0.8507), (0.5257, 0.0, 0.8507), (-0.4253, -0.309, 0.8507), (-0.4253, 0.309, 0.8507), (0.1625, 0.5, 0.8507)], [], [(0, 13, 12), (1, 13, 15), (0, 12, 17), (0, 17, 19), (0, 19, 16), (1, 15, 22), (2, 14, 24), (3, 18, 26), (4, 20, 28), (5, 21, 30), (1, 22, 25), (2, 24, 27), (3, 26, 29), (4, 28, 31), (5, 30, 23), (6, 32, 37), (7, 33, 39), (8, 34, 40), (9, 35, 41), (10, 36, 38), (38, 41, 11), (38, 36, 41), (36, 9, 41), (41, 40, 11), (41, 35, 40), (35, 8, 40), (40, 39, 11), (40, 34, 39), (34, 7, 39), (39, 37, 11), (39, 33, 37), (33, 6, 37), (37, 38, 11), (37, 32, 38), (32, 10, 38), (23, 36, 10), (23, 30, 36), (30, 9, 36), (31, 35, 9), (31, 28, 35), (28, 8, 35), (29, 34, 8), (29, 26, 34), (26, 7, 34), (27, 33, 7), (27, 24, 33), (24, 6, 33), (25, 32, 6), (25, 22, 32), (22, 10, 32), (30, 31, 9), (30, 21, 31), (21, 4, 31), (28, 29, 8), (28, 20, 29), (20, 3, 29), (26, 27, 7), (26, 18, 27), (18, 2, 27), (24, 25, 6), (24, 14, 25), (14, 1, 25), (22, 23, 10), (22, 15, 23), (15, 5, 23), (16, 21, 5), (16, 19, 21), (19, 4, 21), (19, 20, 4), (19, 17, 20), (17, 3, 20), (17, 18, 3), (17, 12, 18), (12, 2, 18), (15, 16, 5), (15, 13, 16), (13, 0, 16), (12, 14, 2), (12, 13, 14), (13, 1, 14)])
me_icosphere_003.polygons.foreach_set('use_smooth', [True] * 80)
_uv = me_icosphere_003.uv_layers.new(name='UVMap')
_uv.uv.foreach_set('vector', [0.1818, 0.0, 0.2273, 0.07873, 0.1364, 0.07873, 0.2727, 0.1575, 0.3182, 0.07873, 0.3636, 0.1575, 0.9091, 0.0, 0.9545, 0.07873, 0.8636, 0.07873, 0.7273, 0.0, 0.7727, 0.07873, 0.6818, 0.07873, 0.5455, 0.0, 0.5909, 0.07873, 0.5, 0.07873, 0.2727, 0.1575, 0.3636, 0.1575, 0.3182, 0.2362, 0.09091, 0.1575, 0.1818, 0.1575, 0.1364, 0.2362, 0.8182, 0.1575, 0.9091, 0.1575, 0.8636, 0.2362, 0.6364, 0.1575, 0.7273, 0.1575, 0.6818, 0.2362, 0.4545, 0.1575, 0.5455, 0.1575, 0.5, 0.2362, 0.2727, 0.1575, 0.3182, 0.2362, 0.2273, 0.2362, 0.09091, 0.1575, 0.1364, 0.2362, 0.04546, 0.2362, 0.8182, 0.1575, 0.8636, 0.2362, 0.7727, 0.2362, 0.6364, 0.1575, 0.6818, 0.2362, 0.5909, 0.2362, 0.4545, 0.1575, 0.5, 0.2362, 0.4091, 0.2362, 0.1818, 0.3149, 0.2727, 0.3149, 0.2273, 0.3937, 0.0, 0.3149, 0.09091, 0.3149, 0.04546, 0.3937, 0.7273, 0.3149, 0.8182, 0.3149, 0.7727, 0.3937, 0.5455, 0.3149, 0.6364, 0.3149, 0.5909, 0.3937, 0.3636, 0.3149, 0.4545, 0.3149, 0.4091, 0.3937, 0.4091, 0.3937, 0.5, 0.3937, 0.4545, 0.4724, 0.4091, 0.3937, 0.4545, 0.3149, 0.5, 0.3937, 0.4545, 0.3149, 0.5455, 0.3149, 0.5, 0.3937, 0.5909, 0.3937, 0.6818, 0.3937, 0.6364, 0.4724, 0.5909, 0.3937, 0.6364, 0.3149, 0.6818, 0.3937, 0.6364, 0.3149, 0.7273, 0.3149, 0.6818, 0.3937, 0.7727, 0.3937, 0.8636, 0.3937, 0.8182, 0.4724, 0.7727, 0.3937, 0.8182, 0.3149, 0.8636, 0.3937, 0.8182, 0.3149, 0.9091, 0.3149, 0.8636, 0.3937, 0.04546, 0.3937, 0.1364, 0.3937, 0.09091, 0.4724, 0.04546, 0.3937, 0.09091, 0.3149, 0.1364, 0.3937, 0.09091, 0.3149, 0.1818, 0.3149, 0.1364, 0.3937, 0.2273, 0.3937, 0.3182, 0.3937, 0.2727, 0.4724, 0.2273, 0.3937, 0.2727, 0.3149, 0.3182, 0.3937, 0.2727, 0.3149, 0.3636, 0.3149, 0.3182, 0.3937, 0.4091, 0.2362, 0.4545, 0.3149, 0.3636, 0.3149, 0.4091, 0.2362, 0.5, 0.2362, 0.4545, 0.3149, 0.5, 0.2362, 0.5455, 0.3149, 0.4545, 0.3149, 0.5909, 0.2362, 0.6364, 0.3149, 0.5455, 0.3149, 0.5909, 0.2362, 0.6818, 0.2362, 0.6364, 0.3149, 0.6818, 0.2362, 0.7273, 0.3149, 0.6364, 0.3149, 0.7727, 0.2362, 0.8182, 0.3149, 0.7273, 0.3149, 0.7727, 0.2362, 0.8636, 0.2362, 0.8182, 0.3149, 0.8636, 0.2362, 0.9091, 0.3149, 0.8182, 0.3149, 0.04546, 0.2362, 0.09091, 0.3149, 0.0, 0.3149, 0.04546, 0.2362, 0.1364, 0.2362, 0.09091, 0.3149, 0.1364, 0.2362, 0.1818, 0.3149, 0.09091, 0.3149, 0.2273, 0.2362, 0.2727, 0.3149, 0.1818, 0.3149, 0.2273, 0.2362, 0.3182, 0.2362, 0.2727, 0.3149, 0.3182, 0.2362, 0.3636, 0.3149, 0.2727, 0.3149, 0.5, 0.2362, 0.5909, 0.2362, 0.5455, 0.3149, 0.5, 0.2362, 0.5455, 0.1575, 0.5909, 0.2362, 0.5455, 0.1575, 0.6364, 0.1575, 0.5909, 0.2362, 0.6818, 0.2362, 0.7727, 0.2362, 0.7273, 0.3149, 0.6818, 0.2362, 0.7273, 0.1575, 0.7727, 0.2362, 0.7273, 0.1575, 0.8182, 0.1575, 0.7727, 0.2362, 0.8636, 0.2362, 0.9545, 0.2362, 0.9091, 0.3149, 0.8636, 0.2362, 0.9091, 0.1575, 0.9545, 0.2362, 0.9091, 0.1575, 1.0, 0.1575, 0.9545, 0.2362, 0.1364, 0.2362, 0.2273, 0.2362, 0.1818, 0.3149, 0.1364, 0.2362, 0.1818, 0.1575, 0.2273, 0.2362, 0.1818, 0.1575, 0.2727, 0.1575, 0.2273, 0.2362, 0.3182, 0.2362, 0.4091, 0.2362, 0.3636, 0.3149, 0.3182, 0.2362, 0.3636, 0.1575, 0.4091, 0.2362, 0.3636, 0.1575, 0.4545, 0.1575, 0.4091, 0.2362, 0.5, 0.07873, 0.5455, 0.1575, 0.4545, 0.1575, 0.5, 0.07873, 0.5909, 0.07873, 0.5455, 0.1575, 0.5909, 0.07873, 0.6364, 0.1575, 0.5455, 0.1575, 0.6818, 0.07873, 0.7273, 0.1575, 0.6364, 0.1575, 0.6818, 0.07873, 0.7727, 0.07873, 0.7273, 0.1575, 0.7727, 0.07873, 0.8182, 0.1575, 0.7273, 0.1575, 0.8636, 0.07873, 0.9091, 0.1575, 0.8182, 0.1575, 0.8636, 0.07873, 0.9545, 0.07873, 0.9091, 0.1575, 0.9545, 0.07873, 1.0, 0.1575, 0.9091, 0.1575, 0.3636, 0.1575, 0.4091, 0.07873, 0.4545, 0.1575, 0.3636, 0.1575, 0.3182, 0.07873, 0.4091, 0.07873, 0.3182, 0.07873, 0.3636, 0.0, 0.4091, 0.07873, 0.1364, 0.07873, 0.1818, 0.1575, 0.09091, 0.1575, 0.1364, 0.07873, 0.2273, 0.07873, 0.1818, 0.1575, 0.2273, 0.07873, 0.2727, 0.1575, 0.1818, 0.1575])
me_icosphere_003.use_remesh_fix_poles = True
me_icosphere_003.use_remesh_preserve_attributes = False
me_icosphere_003.update()

# ---- curves / text
cu_beziercircle = bpy.data.curves.new('BezierCircle', 'CURVE')
cu_beziercircle.dimensions = '3D'
_sp = cu_beziercircle.splines.new('BEZIER'); _sp.bezier_points.add(3)
_sp.bezier_points.foreach_set('co', [0.0, 0.0, 1.0, 0.0, 1.0, 0.0, 0.0, 2.384e-07, 0.0, 0.0, -1.0, 0.0])
_sp.bezier_points.foreach_set('handle_left', [0.0, -0.5521, 1.0, 0.0, 0.9009, 0.3333, 0.0, 0.3904, 0.0, 0.0, -0.6667, 0.0])
_sp.bezier_points.foreach_set('handle_right', [0.0, 0.5521, 1.0, 0.0, 0.6667, 0.0, 0.0, -0.3904, 0.0, 0.0, -0.9009, 0.3333])
for _p, _l, _r in zip(_sp.bezier_points, ['AUTO', 'FREE', 'AUTO', 'VECTOR'], ['AUTO', 'VECTOR', 'AUTO', 'FREE']): _p.handle_left_type = _l; _p.handle_right_type = _r
_sp.order_u = 0
_sp.order_v = 0
_sp.use_cyclic_u = True
cu_beziercircle.use_path = True
cu_beziercircle.fill_mode = 'FULL'
cu_beziercircle_001 = bpy.data.curves.new('BezierCircle.001', 'CURVE')
cu_beziercircle_001.dimensions = '3D'
_sp = cu_beziercircle_001.splines.new('BEZIER'); _sp.bezier_points.add(3)
_sp.bezier_points.foreach_set('co', [0.0, 0.0, 1.0, 0.0, 1.0, 0.0, 0.0, 2.384e-07, 0.0, 0.0, -1.0, 0.0])
_sp.bezier_points.foreach_set('handle_left', [0.0, -0.5521, 1.0, 0.0, 0.9009, 0.3333, 0.0, 0.3904, 0.0, 0.0, -0.6667, 0.0])
_sp.bezier_points.foreach_set('handle_right', [0.0, 0.5521, 1.0, 0.0, 0.6667, 0.0, 0.0, -0.3904, 0.0, 0.0, -0.9009, 0.3333])
for _p, _l, _r in zip(_sp.bezier_points, ['AUTO', 'FREE', 'AUTO', 'VECTOR'], ['AUTO', 'VECTOR', 'AUTO', 'FREE']): _p.handle_left_type = _l; _p.handle_right_type = _r
_sp.order_u = 0
_sp.order_v = 0
_sp.use_cyclic_u = True
cu_beziercircle_001.use_path = True
cu_beziercircle_001.fill_mode = 'FULL'
cu_beziercircle_002 = bpy.data.curves.new('BezierCircle.002', 'CURVE')
cu_beziercircle_002.dimensions = '3D'
_sp = cu_beziercircle_002.splines.new('BEZIER'); _sp.bezier_points.add(3)
_sp.bezier_points.foreach_set('co', [0.0, 0.0, 1.0, 0.0, 1.0, 0.0, 0.0, 2.384e-07, 0.0, 0.0, -1.0, 0.0])
_sp.bezier_points.foreach_set('handle_left', [0.0, -0.5521, 1.0, 0.0, 0.9009, 0.3333, 0.0, 0.3904, 0.0, 0.0, -0.6667, 0.0])
_sp.bezier_points.foreach_set('handle_right', [0.0, 0.5521, 1.0, 0.0, 0.6667, 0.0, 0.0, -0.3904, 0.0, 0.0, -0.9009, 0.3333])
for _p, _l, _r in zip(_sp.bezier_points, ['AUTO', 'FREE', 'AUTO', 'VECTOR'], ['AUTO', 'VECTOR', 'AUTO', 'FREE']): _p.handle_left_type = _l; _p.handle_right_type = _r
_sp.order_u = 0
_sp.order_v = 0
_sp.use_cyclic_u = True
cu_beziercircle_002.use_path = True
cu_beziercircle_002.fill_mode = 'FULL'
cu_beziercircle_003 = bpy.data.curves.new('BezierCircle.003', 'CURVE')
cu_beziercircle_003.dimensions = '3D'
_sp = cu_beziercircle_003.splines.new('BEZIER'); _sp.bezier_points.add(3)
_sp.bezier_points.foreach_set('co', [0.0, 0.0, 1.0, 0.0, 1.0, 0.0, 0.0, 2.384e-07, 0.0, 0.0, -1.0, 0.0])
_sp.bezier_points.foreach_set('handle_left', [0.0, -0.5521, 1.0, 0.0, 0.9009, 0.3333, 0.0, 0.3904, 0.0, 0.0, -0.6667, 0.0])
_sp.bezier_points.foreach_set('handle_right', [0.0, 0.5521, 1.0, 0.0, 0.6667, 0.0, 0.0, -0.3904, 0.0, 0.0, -0.9009, 0.3333])
for _p, _l, _r in zip(_sp.bezier_points, ['AUTO', 'FREE', 'AUTO', 'VECTOR'], ['AUTO', 'VECTOR', 'AUTO', 'FREE']): _p.handle_left_type = _l; _p.handle_right_type = _r
_sp.order_u = 0
_sp.order_v = 0
_sp.use_cyclic_u = True
cu_beziercircle_003.use_path = True
cu_beziercircle_003.fill_mode = 'FULL'
arm_armature_001 = bpy.data.armatures.new('Armature.001')  # bones are not reproduced
arm_armature_002 = bpy.data.armatures.new('Armature.002')  # bones are not reproduced
arm_armature_003 = bpy.data.armatures.new('Armature.003')  # bones are not reproduced
arm_armature_004 = bpy.data.armatures.new('Armature.004')  # bones are not reproduced

# ---- objects
ob_leg = bpy.data.objects.new('Leg', me_plane)
ob_armature = bpy.data.objects.new('Armature', arm_armature_001)
ob_ik_target = bpy.data.objects.new('IK Target', None)
ob_body = bpy.data.objects.new('Body', me_cube_001)
ob_icosphere = bpy.data.objects.new('Icosphere', me_icosphere)
ob_beziercircle = bpy.data.objects.new('BezierCircle', cu_beziercircle)
ob_leg_001 = bpy.data.objects.new('Leg.001', me_plane_001)
ob_armature_001 = bpy.data.objects.new('Armature.001', arm_armature_002)
ob_ik_target_001 = bpy.data.objects.new('IK Target.001', None)
ob_icosphere_001 = bpy.data.objects.new('Icosphere.001', me_icosphere_001)
ob_beziercircle_001 = bpy.data.objects.new('BezierCircle.001', cu_beziercircle_001)
ob_leg_002 = bpy.data.objects.new('Leg.002', me_plane_002)
ob_armature_002 = bpy.data.objects.new('Armature.002', arm_armature_003)
ob_ik_target_002 = bpy.data.objects.new('IK Target.002', None)
ob_icosphere_002 = bpy.data.objects.new('Icosphere.002', me_icosphere_002)
ob_beziercircle_002 = bpy.data.objects.new('BezierCircle.002', cu_beziercircle_002)
ob_leg_003 = bpy.data.objects.new('Leg.003', me_plane_003)
ob_armature_003 = bpy.data.objects.new('Armature.003', arm_armature_004)
ob_ik_target_003 = bpy.data.objects.new('IK Target.003', None)
ob_icosphere_003 = bpy.data.objects.new('Icosphere.003', me_icosphere_003)
ob_beziercircle_003 = bpy.data.objects.new('BezierCircle.003', cu_beziercircle_003)
ob_direction_controller = bpy.data.objects.new('Direction Controller', None)
ob_character_controller = bpy.data.objects.new('Character Controller', None)

# ---- transforms, parenting, visibility, modifiers, constraints
ob_leg.parent = ob_body
ob_leg.matrix_parent_inverse = Matrix(((1.0, -0.0, 0.0, -0.0), (-0.0, 1.0, -0.0, 0.0), (0.0, -0.0, 1.0, -2.2), (-0.0, 0.0, -0.0, 1.0)))
ob_leg.location = (-0.03416, -0.7615, 2.124)
ob_leg.rotation_euler = (0.7854, 1.57e-16, 6.504e-17)
_vg = ob_leg.vertex_groups.new(name='Bone.01')
_vg.add([0, 2], 1.0, 'REPLACE')
_vg = ob_leg.vertex_groups.new(name='Bone.02')
_vg.add([2, 3], 1.0, 'REPLACE')
_vg = ob_leg.vertex_groups.new(name='Bone.00')
_vg.add([1, 3], 1.0, 'REPLACE')
_vg = ob_leg.vertex_groups.new(name='Bone.002')
_vg.add([0, 2], 1.0, 'REPLACE')
_vg = ob_leg.vertex_groups.new(name='Bone.003')
_vg.add([2, 3], 1.0, 'REPLACE')
_vg = ob_leg.vertex_groups.new(name='Bone.001')
_vg.add([1, 3], 1.0, 'REPLACE')
_m = ob_leg.modifiers.new('Skin', 'SKIN')
_m = ob_leg.modifiers.new('Armature', 'ARMATURE')
_m.object = ob_armature
_m.use_deform_preserve_volume = True
_m = ob_leg.modifiers.new('Armature', 'ARMATURE')
_m.use_deform_preserve_volume = True
ob_armature.parent = ob_body
ob_armature.matrix_parent_inverse = Matrix(((1.0, -0.0, 0.0, -0.0), (-0.0, 1.0, -0.0, 0.0), (0.0, -0.0, 1.0, -2.2), (-0.0, 0.0, -0.0, 1.0)))
ob_armature.location = (-0.03416, -0.7615, 2.124)
ob_armature.rotation_euler = (0.7854, 1.57e-16, 6.504e-17)
ob_armature.show_in_front = True
ob_ik_target.location = (0.0, 0.0, 0.0)
_c = ob_ik_target.constraints.new('FOLLOW_PATH'); _c.name = 'Follow Path'
_c.target = ob_beziercircle
_c.offset = 190.0
_c.offset_factor = 0.8
_c.use_fixed_location = True
ob_body.parent = ob_character_controller
ob_body.location = (-0.0633, 0.07324, 2.594)
ob_body.rotation_euler = (-0.03311, 0.0138, 0.01931)
ob_icosphere.parent = ob_body
ob_icosphere.matrix_parent_inverse = Matrix(((1.0, -0.0, 0.0, -0.0), (-0.0, 1.0, -0.0, 0.0), (0.0, -0.0, 1.0, -2.2), (-0.0, 0.0, -0.0, 1.0)))
ob_icosphere.location = (0.0, -0.8244, 2.176)
ob_icosphere.scale = (0.7539, 0.7539, 0.7539)
ob_beziercircle.parent = ob_character_controller
ob_beziercircle.location = (0.0, -2.103, 0.0)
ob_beziercircle.scale = (1.193, 1.193, 1.193)
_c = ob_beziercircle.constraints.new('COPY_ROTATION'); _c.name = 'Copy Rotation'
_c.target = ob_direction_controller
ob_leg_001.parent = ob_body
ob_leg_001.matrix_parent_inverse = Matrix(((1.0, -0.0, 0.0, -0.0), (-0.0, 1.0, -0.0, 0.0), (0.0, -0.0, 1.0, -2.2), (-0.0, 0.0, -0.0, 1.0)))
ob_leg_001.location = (-0.7615, 0.03416, 2.124)
ob_leg_001.rotation_euler = (0.7854, 1.57e-16, -1.571)
_vg = ob_leg_001.vertex_groups.new(name='Bone.01')
_vg.add([0, 2], 1.0, 'REPLACE')
_vg = ob_leg_001.vertex_groups.new(name='Bone.02')
_vg.add([2, 3], 1.0, 'REPLACE')
_vg = ob_leg_001.vertex_groups.new(name='Bone.00')
_vg.add([1, 3], 1.0, 'REPLACE')
_vg = ob_leg_001.vertex_groups.new(name='Bone.002')
_vg.add([0, 2], 1.0, 'REPLACE')
_vg = ob_leg_001.vertex_groups.new(name='Bone.003')
_vg.add([2, 3], 1.0, 'REPLACE')
_vg = ob_leg_001.vertex_groups.new(name='Bone.001')
_vg.add([1, 3], 1.0, 'REPLACE')
_m = ob_leg_001.modifiers.new('Skin', 'SKIN')
_m = ob_leg_001.modifiers.new('Armature', 'ARMATURE')
_m.object = ob_armature_001
_m.use_deform_preserve_volume = True
_m = ob_leg_001.modifiers.new('Armature', 'ARMATURE')
_m.use_deform_preserve_volume = True
ob_armature_001.parent = ob_body
ob_armature_001.matrix_parent_inverse = Matrix(((1.0, -0.0, 0.0, -0.0), (-0.0, 1.0, -0.0, 0.0), (0.0, -0.0, 1.0, -2.2), (-0.0, 0.0, -0.0, 1.0)))
ob_armature_001.location = (-0.7615, 0.03416, 2.124)
ob_armature_001.rotation_euler = (0.7854, 1.57e-16, -1.571)
ob_armature_001.show_in_front = True
ob_ik_target_001.location = (0.0, 0.0, 0.0)
ob_ik_target_001.rotation_euler = (0.0, -0.0, -1.571)
_c = ob_ik_target_001.constraints.new('FOLLOW_PATH'); _c.name = 'Follow Path'
_c.active = True
_c.target = ob_beziercircle_001
_c.offset = 190.0
_c.offset_factor = 0.8
_c.use_fixed_location = True
ob_icosphere_001.parent = ob_body
ob_icosphere_001.matrix_parent_inverse = Matrix(((1.0, -0.0, 0.0, -0.0), (-0.0, 1.0, -0.0, 0.0), (0.0, -0.0, 1.0, -2.2), (-0.0, 0.0, -0.0, 1.0)))
ob_icosphere_001.location = (-0.8244, -5.96e-08, 2.176)
ob_icosphere_001.rotation_euler = (0.0, -0.0, -1.571)
ob_icosphere_001.scale = (0.7539, 0.7539, 0.7539)
ob_beziercircle_001.parent = ob_character_controller
ob_beziercircle_001.location = (-2.103, -2.384e-07, 0.0)
ob_beziercircle_001.scale = (1.193, 1.193, 1.193)
_c = ob_beziercircle_001.constraints.new('COPY_ROTATION'); _c.name = 'Copy Rotation'
_c.target = ob_direction_controller
ob_leg_002.parent = ob_body
ob_leg_002.matrix_parent_inverse = Matrix(((1.0, -0.0, 0.0, -0.0), (-0.0, 1.0, -0.0, 0.0), (0.0, -0.0, 1.0, -2.2), (-0.0, 0.0, -0.0, 1.0)))
ob_leg_002.location = (0.03416, 0.7615, 2.124)
ob_leg_002.rotation_euler = (0.7854, -3.396e-15, -3.142)
_vg = ob_leg_002.vertex_groups.new(name='Bone.01')
_vg.add([0, 2], 1.0, 'REPLACE')
_vg = ob_leg_002.vertex_groups.new(name='Bone.02')
_vg.add([2, 3], 1.0, 'REPLACE')
_vg = ob_leg_002.vertex_groups.new(name='Bone.00')
_vg.add([1, 3], 1.0, 'REPLACE')
_vg = ob_leg_002.vertex_groups.new(name='Bone.002')
_vg.add([0, 2], 1.0, 'REPLACE')
_vg = ob_leg_002.vertex_groups.new(name='Bone.003')
_vg.add([2, 3], 1.0, 'REPLACE')
_vg = ob_leg_002.vertex_groups.new(name='Bone.001')
_vg.add([1, 3], 1.0, 'REPLACE')
_m = ob_leg_002.modifiers.new('Skin', 'SKIN')
_m = ob_leg_002.modifiers.new('Armature', 'ARMATURE')
_m.object = ob_armature_002
_m.use_deform_preserve_volume = True
_m = ob_leg_002.modifiers.new('Armature', 'ARMATURE')
_m.use_deform_preserve_volume = True
ob_armature_002.parent = ob_body
ob_armature_002.matrix_parent_inverse = Matrix(((1.0, -0.0, 0.0, -0.0), (-0.0, 1.0, -0.0, 0.0), (0.0, -0.0, 1.0, -2.2), (-0.0, 0.0, -0.0, 1.0)))
ob_armature_002.location = (0.03416, 0.7615, 2.124)
ob_armature_002.rotation_euler = (0.7854, -3.396e-15, -3.142)
ob_armature_002.show_in_front = True
ob_ik_target_002.location = (0.0, 0.0, 0.0)
ob_ik_target_002.rotation_euler = (0.0, -0.0, -3.142)
_c = ob_ik_target_002.constraints.new('FOLLOW_PATH'); _c.name = 'Follow Path'
_c.active = True
_c.target = ob_beziercircle_002
_c.offset = 190.0
_c.offset_factor = 0.8
_c.use_fixed_location = True
ob_icosphere_002.parent = ob_body
ob_icosphere_002.matrix_parent_inverse = Matrix(((1.0, -0.0, 0.0, -0.0), (-0.0, 1.0, -0.0, 0.0), (0.0, -0.0, 1.0, -2.2), (-0.0, 0.0, -0.0, 1.0)))
ob_icosphere_002.location = (-1.192e-07, 0.8244, 2.176)
ob_icosphere_002.rotation_euler = (0.0, -0.0, -3.142)
ob_icosphere_002.scale = (0.7539, 0.7539, 0.7539)
ob_beziercircle_002.parent = ob_character_controller
ob_beziercircle_002.location = (-4.768e-07, 2.103, 0.0)
ob_beziercircle_002.scale = (1.193, 1.193, 1.193)
_c = ob_beziercircle_002.constraints.new('COPY_ROTATION'); _c.name = 'Copy Rotation'
_c.target = ob_direction_controller
ob_leg_003.parent = ob_body
ob_leg_003.matrix_parent_inverse = Matrix(((1.0, -0.0, 0.0, -0.0), (-0.0, 1.0, -0.0, 0.0), (0.0, -0.0, 1.0, -2.2), (-0.0, 0.0, -0.0, 1.0)))
ob_leg_003.location = (0.7615, -0.03416, 2.124)
ob_leg_003.rotation_euler = (0.7854, -1.05e-14, -4.712)
_vg = ob_leg_003.vertex_groups.new(name='Bone.01')
_vg.add([0, 2], 1.0, 'REPLACE')
_vg = ob_leg_003.vertex_groups.new(name='Bone.02')
_vg.add([2, 3], 1.0, 'REPLACE')
_vg = ob_leg_003.vertex_groups.new(name='Bone.00')
_vg.add([1, 3], 1.0, 'REPLACE')
_vg = ob_leg_003.vertex_groups.new(name='Bone.002')
_vg.add([0, 2], 1.0, 'REPLACE')
_vg = ob_leg_003.vertex_groups.new(name='Bone.003')
_vg.add([2, 3], 1.0, 'REPLACE')
_vg = ob_leg_003.vertex_groups.new(name='Bone.001')
_vg.add([1, 3], 1.0, 'REPLACE')
_m = ob_leg_003.modifiers.new('Skin', 'SKIN')
_m = ob_leg_003.modifiers.new('Armature', 'ARMATURE')
_m.object = ob_armature_003
_m.use_deform_preserve_volume = True
_m = ob_leg_003.modifiers.new('Armature', 'ARMATURE')
_m.use_deform_preserve_volume = True
ob_armature_003.parent = ob_body
ob_armature_003.matrix_parent_inverse = Matrix(((1.0, -0.0, 0.0, -0.0), (-0.0, 1.0, -0.0, 0.0), (0.0, -0.0, 1.0, -2.2), (-0.0, 0.0, -0.0, 1.0)))
ob_armature_003.location = (0.7615, -0.03416, 2.124)
ob_armature_003.rotation_euler = (0.7854, -1.05e-14, -4.712)
ob_armature_003.show_in_front = True
ob_ik_target_003.location = (0.0, 0.0, 0.0)
ob_ik_target_003.rotation_euler = (0.0, -0.0, -4.712)
_c = ob_ik_target_003.constraints.new('FOLLOW_PATH'); _c.name = 'Follow Path'
_c.active = True
_c.target = ob_beziercircle_003
_c.offset = 190.0
_c.offset_factor = 0.8
_c.use_fixed_location = True
ob_icosphere_003.parent = ob_body
ob_icosphere_003.matrix_parent_inverse = Matrix(((1.0, -0.0, 0.0, -0.0), (-0.0, 1.0, -0.0, 0.0), (0.0, -0.0, 1.0, -2.2), (-0.0, 0.0, -0.0, 1.0)))
ob_icosphere_003.location = (0.8244, 1.788e-07, 2.176)
ob_icosphere_003.rotation_euler = (0.0, -0.0, -4.712)
ob_icosphere_003.scale = (0.7539, 0.7539, 0.7539)
ob_beziercircle_003.parent = ob_character_controller
ob_beziercircle_003.location = (2.103, 7.153e-07, 0.0)
ob_beziercircle_003.scale = (1.193, 1.193, 1.193)
_c = ob_beziercircle_003.constraints.new('COPY_ROTATION'); _c.name = 'Copy Rotation'
_c.target = ob_direction_controller
ob_direction_controller.parent = ob_character_controller
ob_direction_controller.location = (0.1072, 0.02873, 0.0)
ob_direction_controller.rotation_euler = (0.0, -0.0, 0.5236)
ob_direction_controller.empty_display_type = 'SPHERE'
ob_direction_controller.empty_display_size = 6.54
ob_character_controller.location = (0.0, 0.08441, 0.0)
ob_character_controller.rotation_euler = (0.0, -0.0, -0.5236)
ob_character_controller.empty_display_type = 'CUBE'
ob_character_controller.empty_display_size = 8.48

# ---- collection membership
col_creature.objects.link(ob_leg)
col_creature.objects.link(ob_armature)
col_creature.objects.link(ob_ik_target)
col_creature.objects.link(ob_body)
col_creature.objects.link(ob_icosphere)
col_creature.objects.link(ob_beziercircle)
col_creature.objects.link(ob_leg_001)
col_creature.objects.link(ob_armature_001)
col_creature.objects.link(ob_ik_target_001)
col_creature.objects.link(ob_icosphere_001)
col_creature.objects.link(ob_beziercircle_001)
col_creature.objects.link(ob_leg_002)
col_creature.objects.link(ob_armature_002)
col_creature.objects.link(ob_ik_target_002)
col_creature.objects.link(ob_icosphere_002)
col_creature.objects.link(ob_beziercircle_002)
col_creature.objects.link(ob_leg_003)
col_creature.objects.link(ob_armature_003)
col_creature.objects.link(ob_ik_target_003)
col_creature.objects.link(ob_icosphere_003)
col_creature.objects.link(ob_beziercircle_003)
col_creature.objects.link(ob_direction_controller)
col_creature.objects.link(ob_character_controller)

# ---- scene / render settings (as saved in the file)
scene.frame_start = 1; scene.frame_end = 250; scene.frame_set(48)
scene.render.engine = 'BLENDER_EEVEE_NEXT'
scene.cycles.sampling_pattern = 'TABULATED_SOBOL'
scene.cycles.use_light_tree = False
scene.view_settings.view_transform = 'Filmic'
bpy.context.view_layer.update()

# ---- added for rendering (the .blend has no active camera and no usable light): camera, sun
cam_auto = bpy.data.cameras.new('AutoCamera')
cam_auto.lens = 50.0
cam_auto.sensor_width = 36.0
cam_auto.clip_end = 1000.0
ob_auto_camera = bpy.data.objects.new('AutoCamera', cam_auto)
scene.collection.objects.link(ob_auto_camera)
ob_auto_camera.location = (11.1621, -13.3172, 10.2678)
ob_auto_camera.rotation_euler = (1.09748, -7.21219e-08, 0.694738)
scene.camera = ob_auto_camera
light_auto_sun = bpy.data.lights.new('AutoSun', 'SUN')
light_auto_sun.energy = 3.0
light_auto_sun.angle = 0.0523599
ob_auto_sun = bpy.data.objects.new('AutoSun', light_auto_sun)
scene.collection.objects.link(ob_auto_sun)
ob_auto_sun.rotation_euler = (0.872665, 0.174533, 0.523599)
bpy.context.view_layer.update()
